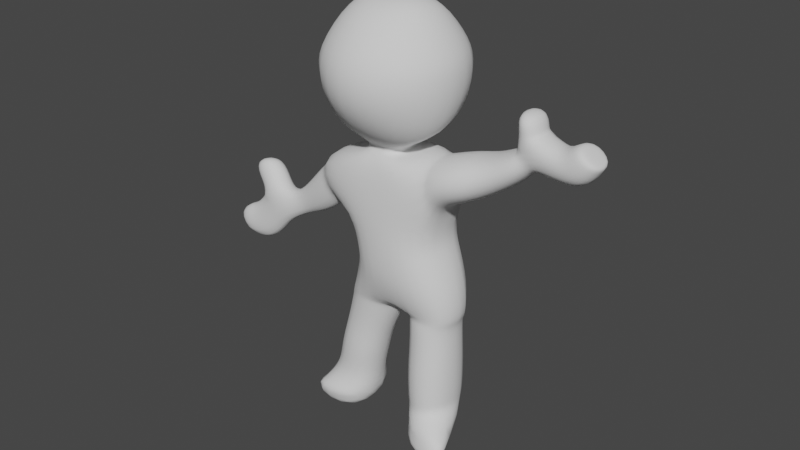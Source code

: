 # Source: whiltperson.blend  (saved by Blender 3.5.10; exported with 4.5.12 LTS)
import bpy
from mathutils import Matrix  # noqa: F401  (used for matrix-valued properties, if any)

bpy.ops.wm.read_factory_settings(use_empty=True)
scene = bpy.context.scene
scene.name = 'Scene'

# ---- collections
col_collection = bpy.data.collections.new('Collection'); scene.collection.children.link(col_collection)

# ---- world
world_world = bpy.data.worlds.new('World'); scene.world = world_world
world_world.use_nodes = True; world_world.node_tree.nodes.clear()
_N = world_world.node_tree.nodes; _L = world_world.node_tree.links
n0 = _N.new('ShaderNodeOutputWorld'); n0.name = 'World Output'; n0.location = (300, 300)
n1 = _N.new('ShaderNodeBackground'); n1.name = 'Background'; n1.location = (10, 300)
n1.inputs[0].default_value = (0.05088, 0.05088, 0.05088, 1.0)
_L.new(n1.outputs[0], n0.inputs[0])
n0.is_active_output = True
world_world.color = (0.05088, 0.05088, 0.05088)
world_world.use_sun_shadow = False
world_world.sun_shadow_jitter_overblur = 0.0

# ---- meshes
me_x = bpy.data.meshes.new('立方体')
me_x.from_pydata([(-0.9238, -0.4939, -1.754), (-1.552, -0.3909, 0.6386), (-0.9238, 0.4993, -1.754), (-1.423, 0.3962, 0.4312), (1.409, -0.5477, -1.818), (1.017, -0.6321, 1.332), (1.409, 0.5533, -1.818), (1.017, 0.6321, 1.332), (-0.9724, -0.4227, -0.1725), (-1.11, 0.3962, 0.1669), (1.143, 0.6321, 0.4212), (1.143, -0.6321, 0.4212), (-0.6915, 0.6225, -1.002), (1.477, 0.6225, -1.167), (1.477, -0.6172, -1.167), (-0.6067, -0.6127, -1.011), (-0.6511, -0.6119, -0.6165), (-0.7641, 0.6225, -0.5788), (1.253, 0.6225, -0.4268), (1.096, -0.6832, -0.4544), (0.2946, 0.4993, -1.8), (-0.009695, 0.6588, 0.8759), (0.2946, -0.4939, -1.8), (-0.00252, -0.6892, 0.6497), (0.08436, -0.7433, 0.0738), (0.1689, 0.7835, 0.1725), (0.3613, 0.6966, -1.147), (0.3015, -0.7316, -1.214), (0.2733, 0.7172, -0.5676), (0.1978, -0.7485, -0.6219), (-0.9381, 0.6225, -1.763), (-0.9381, -0.6172, -1.763), (0.4594, 0.5533, -1.759), (0.4602, -0.5432, -1.809), (-1.068, -0.4536, -2.45), (-1.068, 0.4303, -2.45), (-0.1097, 0.4303, -2.552), (-0.1097, -0.4536, -2.552), (-1.226, -0.5129, -3.045), (-1.226, 0.4803, -3.045), (-0.2361, 0.4803, -3.055), (-0.2361, -0.5129, -3.055), (-0.4197, -0.4352, -3.723), (-0.3889, 0.4656, -3.61), (-1.332, 0.4753, -3.699), (-1.332, -0.4255, -3.699), (-0.7645, -0.6172, -0.1969), (-1.378, -0.6355, 0.9016), (-1.386, 0.6225, 0.8675), (-0.7645, 0.6225, -0.1969), (-1.699, -0.3968, 0.5228), (-1.571, 0.3902, 0.3155), (-1.153, -0.3968, -0.395), (-1.281, 0.3902, -0.1876), (-2.019, -0.3272, 0.1169), (-1.914, 0.3206, -0.05379), (-1.541, -0.3272, -0.6177), (-1.647, 0.3206, -0.447), (-2.333, -0.2538, -0.2478), (-2.251, 0.2472, -0.3798), (-1.935, -0.2538, -0.7527), (-2.082, 0.2472, -0.5734), (-3.923, -0.2482, -1.199), (-3.866, 0.1021, -1.291), (-3.599, -0.2482, -1.587), (-3.751, 0.1021, -1.478), (1.02, 0.6225, 1.384), (1.02, -0.6172, 1.384), (1.112, 0.6225, -0.1641), (1.112, -0.6172, -0.1641), (1.56, -0.6697, 1.512), (1.56, 0.765, 1.512), (1.661, 0.765, 0.6415), (1.661, -0.6697, 0.6415), (2.029, -0.4321, 1.593), (2.029, 0.6277, 1.593), (2.099, 0.6277, 0.8714), (2.099, -0.4321, 0.8714), (2.587, -0.3621, 1.911), (2.587, 0.5577, 1.911), (2.648, 0.5577, 1.285), (2.648, -0.3621, 1.285), (1.507, -0.6172, -1.742), (1.507, 0.6225, -1.742), (0.3777, -0.3468, -1.763), (0.4101, 0.3393, -1.735), (1.422, -0.5654, -2.361), (1.422, 0.5708, -2.361), (0.4782, 0.5708, -2.381), (0.4782, -0.5654, -2.381), (1.43, -0.6111, -2.879), (1.43, 0.6164, -2.879), (0.4521, 0.6164, -2.914), (0.4521, -0.6111, -2.914), (1.418, -0.6111, -3.476), (1.418, 0.6164, -3.476), (0.4758, 0.6164, -3.487), (0.4758, -0.6111, -3.487), (1.385, -0.5611, -3.631), (1.385, 0.5664, -3.631), (0.5203, 0.5664, -3.616), (0.4669, -0.5611, -3.731), (-0.7081, -0.221, 3.933), (-0.7081, 0.5139, 3.806), (0.6322, -0.221, 3.968), (0.6322, 0.5139, 3.842), (-1.449, -0.6189, 2.61), (-1.309, 0.9433, 2.731), (1.402, 0.6933, 2.83), (1.262, -0.8689, 2.71), (-0.1006, 0.6275, 3.885), (-0.0915, -0.5587, 3.908), (-0.1614, -1.548, 2.589), (0.1267, 1.618, 2.743), (-1.327, -0.6873, 3.002), (-1.274, 0.7676, 3.02), (1.243, 0.6736, 3.151), (1.19, -0.7813, 3.132), (-0.1097, -1.36, 3.231), (0.008945, 1.382, 3.285), (-1.198, 0.9903, 2.137), (1.381, 0.6242, 2.213), (1.17, -0.8651, 2.18), (-1.408, -0.499, 2.104), (0.175, 1.461, 2.15), (-0.1951, -1.372, 2.061), (-0.3227, 0.2969, 1.246), (-0.3227, -0.2516, 1.246), (-0.07155, 0.3574, 1.306), (0.2454, -0.2516, 1.278), (0.2454, 0.2969, 1.278), (-0.1101, -0.3151, 1.318), (-0.07802, 0.5469, 1.199), (0.3653, 0.641, 1.158), (0.3653, -0.5877, 1.158), (-0.433, -0.5877, 1.154), (-0.433, 0.641, 1.154), (-0.08389, -0.479, 1.164), (2.48, -0.2382, 1.926), (2.48, 0.4338, 1.926), (2.893, 0.4338, 1.584), (2.893, -0.2382, 1.584), (-0.4495, -0.7185, -4.101), (-1.931, -0.7089, -3.997), (-0.6893, -0.5687, -4.359), (-1.966, -0.559, -4.288), (-0.1967, 0.6846, -4.093), (-1.345, 0.6943, -4.068), (-0.4787, -0.4211, -4.471), (-1.372, -0.4115, -4.598), (2.009, -0.9323, -3.903), (0.7491, -0.7133, -3.751), (2.143, -0.9589, -4.38), (0.8094, -1.042, -4.351), (1.385, 0.4227, -4.095), (0.2904, 0.4227, -4.076), (1.385, -0.5792, -4.341), (0.5203, -0.5792, -4.326), (-0.8439, 0.6906, 1.549), (1.007, 0.4817, 1.589), (0.8865, -0.7334, 1.571), (0.03553, 0.8212, 1.57), (-0.1942, -0.8109, 1.59), (-0.9641, -0.5245, 1.531), (2.96, -0.287, 2.189), (2.96, 0.3849, 2.189), (3.278, 0.3849, 1.457), (3.278, -0.287, 1.457), (3.316, -0.332, 2.04), (3.316, 0.3399, 2.04), (3.811, 0.3399, 1.51), (3.811, -0.332, 1.51), (3.574, -0.3292, 2.254), (3.574, 0.3331, 2.254), (4.027, 0.3331, 1.876), (4.027, -0.3292, 1.876), (2.514, 0.4338, 2.192), (2.514, -0.2382, 2.192), (2.918, 0.3849, 2.166), (2.918, -0.287, 2.166), (2.45, 0.4338, 2.529), (2.45, -0.2382, 2.529), (2.889, 0.3849, 2.503), (2.889, -0.287, 2.503), (3.717, -0.2398, 2.21), (3.717, 0.2437, 2.21), (4.048, 0.2437, 1.934), (4.048, -0.2398, 1.934), (-3.533, 0.1774, -1.477), (-3.394, -0.3235, -1.652), (-3.718, 0.1774, -1.095), (-3.8, -0.3235, -0.9628), (-3.616, -0.3235, -0.8538), (-3.534, 0.1774, -0.9858), (-3.123, -0.3235, -1.671), (-3.27, 0.1774, -1.491), (-3.008, 0.1774, -1.392), (-2.861, -0.3235, -1.571), (-3.386, 0.1774, -0.9193), (-3.468, -0.3235, -0.7873), (-3.17, -0.3235, -0.4987), (-3.088, 0.1774, -0.6307), (-2.555, -0.3235, -1.27), (-2.788, 0.1774, -1.165), (-2.539, 0.1774, -0.8559), (-2.392, -0.3235, -1.035), (-2.515, 0.1774, -0.3954), (-2.597, -0.3235, -0.2634), (-3.333, -0.2109, -0.464), (-3.223, 0.2901, -0.5697), (-2.735, 0.2901, -0.2071), (-2.845, -0.2109, -0.1014), (-3.656, -0.164, 0.0008084), (-3.574, 0.337, -0.1312), (-3.001, 0.337, 0.1041), (-3.082, -0.164, 0.2361)], [], [(25, 21, 66, 68), (24, 23, 47, 46), (6, 4, 86, 87), (29, 24, 46, 16), (18, 68, 69, 19), (28, 25, 68, 18), (16, 46, 49, 17), (31, 15, 12, 30), (85, 26, 13, 83), (83, 13, 14, 82), (84, 27, 15, 31), (15, 16, 17, 12), (26, 28, 18, 13), (13, 18, 19, 14), (27, 29, 16, 15), (14, 19, 29, 27), (12, 17, 28, 26), (82, 14, 27, 84), (30, 12, 26, 85), (17, 49, 25, 28), (19, 69, 24, 29), (69, 67, 23, 24), (49, 48, 21, 25), (2, 0, 31, 30), (20, 2, 30, 85), (0, 22, 84, 31), (22, 20, 85, 84), (20, 22, 37, 36), (2, 20, 36, 35), (22, 0, 34, 37), (0, 2, 35, 34), (37, 34, 38, 41), (34, 35, 39, 38), (36, 37, 41, 40), (35, 36, 40, 39), (41, 38, 45, 42), (38, 39, 44, 45), (39, 40, 43, 44), (40, 41, 42, 43), (1, 8, 46, 47), (3, 1, 47, 48), (9, 3, 48, 49), (8, 9, 49, 46), (3, 9, 53, 51), (8, 1, 50, 52), (9, 8, 52, 53), (1, 3, 51, 50), (53, 52, 56, 57), (50, 51, 55, 54), (51, 53, 57, 55), (52, 50, 54, 56), (55, 57, 61, 59), (56, 54, 58, 60), (57, 56, 60, 61), (54, 55, 59, 58), (195, 194, 189, 188), (188, 189, 64, 65), (193, 195, 188, 190), (190, 188, 65, 63), (5, 7, 66, 67), (7, 10, 68, 66), (11, 5, 67, 69), (10, 11, 69, 68), (5, 11, 73, 70), (7, 5, 70, 71), (11, 10, 72, 73), (10, 7, 71, 72), (71, 70, 74, 75), (73, 72, 76, 77), (72, 71, 75, 76), (70, 73, 77, 74), (77, 76, 80, 81), (76, 75, 79, 80), (74, 77, 81, 78), (75, 74, 78, 79), (4, 6, 83, 82), (33, 4, 82, 84), (6, 32, 85, 83), (32, 33, 84, 85), (33, 32, 88, 89), (4, 33, 89, 86), (32, 6, 87, 88), (89, 88, 92, 93), (86, 89, 93, 90), (88, 87, 91, 92), (87, 86, 90, 91), (92, 91, 95, 96), (91, 90, 94, 95), (93, 92, 96, 97), (90, 93, 97, 94), (97, 96, 100, 101), (94, 97, 101, 98), (96, 95, 99, 100), (95, 94, 98, 99), (114, 102, 103, 115), (119, 110, 105, 116), (116, 105, 104, 117), (118, 111, 102, 114), (133, 134, 67, 66), (110, 103, 102, 111), (125, 112, 106, 123), (121, 108, 109, 122), (124, 113, 108, 121), (123, 106, 107, 120), (120, 107, 113, 124), (122, 109, 112, 125), (105, 110, 111, 104), (132, 133, 66, 21), (117, 104, 111, 118), (115, 103, 110, 119), (107, 115, 119, 113), (109, 117, 118, 112), (112, 118, 114, 106), (108, 116, 117, 109), (113, 119, 116, 108), (106, 114, 115, 107), (160, 122, 125, 162), (158, 120, 124, 161), (163, 123, 120, 158), (161, 124, 121, 159), (159, 121, 122, 160), (162, 125, 123, 163), (135, 136, 48, 47), (137, 135, 47, 23), (134, 137, 23, 67), (136, 132, 21, 48), (79, 78, 138, 139), (81, 80, 140, 141), (80, 79, 139, 140), (78, 81, 141, 138), (42, 45, 143, 142), (142, 143, 145, 144), (44, 43, 146, 147), (147, 146, 148, 149), (145, 149, 148, 144), (44, 147, 149, 145, 143, 45), (43, 42, 142, 144, 148, 146), (98, 101, 151, 150), (150, 151, 153, 152), (100, 99, 154, 155), (98, 150, 152, 156, 154, 99), (153, 157, 156, 152), (155, 154, 156, 157), (100, 155, 157, 153, 151, 101), (131, 162, 163, 127), (130, 159, 160, 129), (128, 161, 159, 130), (127, 163, 158, 126), (126, 158, 161, 128), (129, 160, 162, 131), (135, 137, 131, 127), (137, 134, 129, 131), (134, 133, 130, 129), (133, 132, 128, 130), (132, 136, 126, 128), (136, 135, 127, 126), (138, 141, 167, 164), (139, 138, 177, 176), (141, 140, 166, 167), (140, 139, 165, 166), (167, 166, 170, 171), (166, 165, 169, 170), (164, 167, 171, 168), (165, 164, 168, 169), (168, 171, 175, 172), (169, 168, 172, 173), (171, 170, 174, 175), (170, 169, 173, 174), (179, 178, 182, 183), (165, 139, 176, 178), (164, 165, 178, 179), (138, 164, 179, 177), (180, 181, 183, 182), (177, 179, 183, 181), (176, 177, 181, 180), (178, 176, 180, 182), (175, 174, 186, 187), (174, 173, 185, 186), (172, 175, 187, 184), (173, 172, 184, 185), (184, 187, 186, 185), (189, 191, 62, 64), (64, 62, 63, 65), (192, 193, 190, 191), (191, 190, 63, 62), (198, 196, 195, 193), (194, 192, 191, 189), (197, 199, 192, 194), (196, 197, 194, 195), (203, 202, 197, 196), (199, 198, 193, 192), (200, 201, 198, 199), (202, 200, 199, 197), (204, 205, 202, 203), (206, 204, 203, 201), (205, 207, 200, 202), (201, 203, 196, 198), (61, 60, 205, 204), (201, 200, 208, 209), (60, 58, 207, 205), (58, 59, 206, 207), (59, 61, 204, 206), (211, 210, 214, 215), (207, 206, 210, 211), (200, 207, 211, 208), (206, 201, 209, 210), (215, 214, 213, 212), (208, 211, 215, 212), (210, 209, 213, 214), (209, 208, 212, 213)])
me_x.polygons.foreach_set('use_smooth', [True] * 210)
_uv = me_x.uv_layers.new(name='UV 贴图')
_uv.uv.foreach_set('vector', [0.491, 0.3774, 0.625, 0.3774, 0.625, 0.5, 0.491, 0.5, 0.491, 0.8726, 0.625, 0.8726, 0.625, 1.0, 0.491, 1.0, 0.3738, 0.5012, 0.3738, 0.7488, 0.3738, 0.7488, 0.3738, 0.5012, 0.473, 0.8726, 0.491, 0.8726, 0.491, 1.0, 0.473, 1.0, 0.473, 0.5, 0.491, 0.5, 0.491, 0.75, 0.473, 0.75, 0.473, 0.3774, 0.491, 0.3774, 0.491, 0.5, 0.473, 0.5, 0.473, 0.0, 0.491, 0.0, 0.491, 0.25, 0.473, 0.25, 0.375, 0.0, 0.4333, 0.0, 0.4333, 0.25, 0.375, 0.25, 0.375, 0.3774, 0.4333, 0.3774, 0.4333, 0.5, 0.375, 0.5, 0.375, 0.5, 0.4333, 0.5, 0.4333, 0.75, 0.375, 0.75, 0.375, 0.8726, 0.4333, 0.8726, 0.4333, 1.0, 0.375, 1.0, 0.4333, 0.0, 0.473, 0.0, 0.473, 0.25, 0.4333, 0.25, 0.4333, 0.3774, 0.473, 0.3774, 0.473, 0.5, 0.4333, 0.5, 0.4333, 0.5, 0.473, 0.5, 0.473, 0.75, 0.4333, 0.75, 0.4333, 0.8726, 0.473, 0.8726, 0.473, 1.0, 0.4333, 1.0, 0.4333, 0.75, 0.473, 0.75, 0.473, 0.8726, 0.4333, 0.8726, 0.4333, 0.25, 0.473, 0.25, 0.473, 0.3774, 0.4333, 0.3774, 0.375, 0.75, 0.4333, 0.75, 0.4333, 0.8726, 0.375, 0.8726, 0.375, 0.25, 0.4333, 0.25, 0.4333, 0.3774, 0.375, 0.3774, 0.473, 0.25, 0.491, 0.25, 0.491, 0.3774, 0.473, 0.3774, 0.473, 0.75, 0.491, 0.75, 0.491, 0.8726, 0.473, 0.8726, 0.491, 0.75, 0.625, 0.75, 0.625, 0.8726, 0.491, 0.8726, 0.491, 0.25, 0.625, 0.25, 0.625, 0.3774, 0.491, 0.3774, 0.1456, 0.5249, 0.1456, 0.7251, 0.125, 0.75, 0.125, 0.5, 0.2317, 0.5249, 0.1456, 0.5249, 0.125, 0.5, 0.2524, 0.5, 0.1456, 0.7251, 0.2317, 0.7251, 0.2524, 0.75, 0.125, 0.75, 0.2317, 0.7251, 0.2317, 0.5249, 0.2524, 0.5, 0.2524, 0.75, 0.2317, 0.5249, 0.2317, 0.7251, 0.2317, 0.7251, 0.2317, 0.5249, 0.1456, 0.5249, 0.2317, 0.5249, 0.2317, 0.5249, 0.1456, 0.5249, 0.2317, 0.7251, 0.1456, 0.7251, 0.1456, 0.7251, 0.2317, 0.7251, 0.1456, 0.7251, 0.1456, 0.5249, 0.1456, 0.5249, 0.1456, 0.7251, 0.2317, 0.7251, 0.1456, 0.7251, 0.1456, 0.7251, 0.2317, 0.7251, 0.1456, 0.7251, 0.1456, 0.5249, 0.1456, 0.5249, 0.1456, 0.7251, 0.2317, 0.5249, 0.2317, 0.7251, 0.2317, 0.7251, 0.2317, 0.5249, 0.1456, 0.5249, 0.2317, 0.5249, 0.2317, 0.5249, 0.1456, 0.5249, 0.2317, 0.7251, 0.1456, 0.7251, 0.1456, 0.7251, 0.2317, 0.7251, 0.1456, 0.7251, 0.1456, 0.5249, 0.1456, 0.5249, 0.1456, 0.7251, 0.1456, 0.5249, 0.2317, 0.5249, 0.2317, 0.5249, 0.1456, 0.5249, 0.2317, 0.5249, 0.2317, 0.7251, 0.2317, 0.7251, 0.2317, 0.5249, 0.585, 0.04564, 0.5309, 0.04564, 0.491, 0.0, 0.625, 0.0, 0.585, 0.2044, 0.585, 0.04564, 0.625, 0.0, 0.625, 0.25, 0.5309, 0.2044, 0.585, 0.2044, 0.625, 0.25, 0.491, 0.25, 0.5309, 0.04564, 0.5309, 0.2044, 0.491, 0.25, 0.491, 0.0, 0.585, 0.2044, 0.5309, 0.2044, 0.5309, 0.2044, 0.585, 0.2044, 0.5309, 0.04564, 0.585, 0.04564, 0.585, 0.04564, 0.5309, 0.04564, 0.5309, 0.2044, 0.5309, 0.04564, 0.5309, 0.04564, 0.5309, 0.2044, 0.585, 0.04564, 0.585, 0.2044, 0.585, 0.2044, 0.585, 0.04564, 0.5309, 0.2044, 0.5309, 0.04564, 0.5309, 0.04564, 0.5309, 0.2044, 0.585, 0.04564, 0.585, 0.2044, 0.585, 0.2044, 0.585, 0.04564, 0.585, 0.2044, 0.5309, 0.2044, 0.5309, 0.2044, 0.585, 0.2044, 0.5309, 0.04564, 0.585, 0.04564, 0.585, 0.04564, 0.5309, 0.04564, 0.585, 0.2044, 0.5309, 0.2044, 0.5309, 0.2044, 0.585, 0.2044, 0.5309, 0.04564, 0.585, 0.04564, 0.585, 0.04564, 0.5309, 0.04564, 0.5309, 0.2044, 0.5309, 0.04564, 0.5309, 0.04564, 0.5309, 0.2044, 0.585, 0.04564, 0.585, 0.2044, 0.585, 0.2044, 0.585, 0.04564, 0.5309, 0.2044, 0.5309, 0.04564, 0.5309, 0.04564, 0.5309, 0.2044, 0.5309, 0.2044, 0.5309, 0.04564, 0.5309, 0.04564, 0.5309, 0.2044, 0.585, 0.2044, 0.5309, 0.2044, 0.5309, 0.2044, 0.585, 0.2044, 0.585, 0.2044, 0.5309, 0.2044, 0.5309, 0.2044, 0.585, 0.2044, 0.593, 0.7151, 0.593, 0.5349, 0.625, 0.5, 0.625, 0.75, 0.593, 0.5349, 0.523, 0.5349, 0.491, 0.5, 0.625, 0.5, 0.523, 0.7151, 0.593, 0.7151, 0.625, 0.75, 0.491, 0.75, 0.523, 0.5349, 0.523, 0.7151, 0.491, 0.75, 0.491, 0.5, 0.593, 0.7151, 0.523, 0.7151, 0.523, 0.7151, 0.593, 0.7151, 0.593, 0.5349, 0.593, 0.7151, 0.593, 0.7151, 0.593, 0.5349, 0.523, 0.7151, 0.523, 0.5349, 0.523, 0.5349, 0.523, 0.7151, 0.523, 0.5349, 0.593, 0.5349, 0.593, 0.5349, 0.523, 0.5349, 0.593, 0.5349, 0.593, 0.7151, 0.593, 0.7151, 0.593, 0.5349, 0.523, 0.7151, 0.523, 0.5349, 0.523, 0.5349, 0.523, 0.7151, 0.523, 0.5349, 0.593, 0.5349, 0.593, 0.5349, 0.523, 0.5349, 0.593, 0.7151, 0.523, 0.7151, 0.523, 0.7151, 0.593, 0.7151, 0.523, 0.7151, 0.523, 0.5349, 0.523, 0.5349, 0.523, 0.7151, 0.523, 0.5349, 0.593, 0.5349, 0.593, 0.5349, 0.523, 0.5349, 0.593, 0.7151, 0.523, 0.7151, 0.523, 0.7151, 0.593, 0.7151, 0.593, 0.5349, 0.593, 0.7151, 0.593, 0.7151, 0.593, 0.5349, 0.3738, 0.7488, 0.3738, 0.5012, 0.375, 0.5, 0.375, 0.75, 0.2536, 0.7488, 0.3738, 0.7488, 0.375, 0.75, 0.2524, 0.75, 0.3738, 0.5012, 0.2536, 0.5012, 0.2524, 0.5, 0.375, 0.5, 0.2536, 0.5012, 0.2536, 0.7488, 0.2524, 0.75, 0.2524, 0.5, 0.2536, 0.7488, 0.2536, 0.5012, 0.2536, 0.5012, 0.2536, 0.7488, 0.3738, 0.7488, 0.2536, 0.7488, 0.2536, 0.7488, 0.3738, 0.7488, 0.2536, 0.5012, 0.3738, 0.5012, 0.3738, 0.5012, 0.2536, 0.5012, 0.2536, 0.7488, 0.2536, 0.5012, 0.2536, 0.5012, 0.2536, 0.7488, 0.3738, 0.7488, 0.2536, 0.7488, 0.2536, 0.7488, 0.3738, 0.7488, 0.2536, 0.5012, 0.3738, 0.5012, 0.3738, 0.5012, 0.2536, 0.5012, 0.3738, 0.5012, 0.3738, 0.7488, 0.3738, 0.7488, 0.3738, 0.5012, 0.2536, 0.5012, 0.3738, 0.5012, 0.3738, 0.5012, 0.2536, 0.5012, 0.3738, 0.5012, 0.3738, 0.7488, 0.3738, 0.7488, 0.3738, 0.5012, 0.2536, 0.7488, 0.2536, 0.5012, 0.2536, 0.5012, 0.2536, 0.7488, 0.3738, 0.7488, 0.2536, 0.7488, 0.2536, 0.7488, 0.3738, 0.7488, 0.2536, 0.7488, 0.2536, 0.5012, 0.2536, 0.5012, 0.2536, 0.7488, 0.3738, 0.7488, 0.2536, 0.7488, 0.2536, 0.7488, 0.3738, 0.7488, 0.2536, 0.5012, 0.3738, 0.5012, 0.3738, 0.5012, 0.2536, 0.5012, 0.3738, 0.5012, 0.3738, 0.7488, 0.3738, 0.7488, 0.3738, 0.5012, 0.5565, 0.0, 0.625, 0.0, 0.625, 0.25, 0.5565, 0.25, 0.5565, 0.375, 0.625, 0.375, 0.625, 0.5, 0.5565, 0.5, 0.5565, 0.5, 0.625, 0.5, 0.625, 0.75, 0.5565, 0.75, 0.5565, 0.875, 0.625, 0.875, 0.625, 1.0, 0.5565, 1.0, 0.3704, 0.5039, 0.3704, 0.7461, 0.3704, 0.7461, 0.3704, 0.5039, 0.75, 0.5, 0.875, 0.5, 0.875, 0.75, 0.75, 0.75, 0.4315, 0.875, 0.4881, 0.875, 0.4881, 1.0, 0.4315, 1.0, 0.4315, 0.5, 0.4881, 0.5, 0.4881, 0.75, 0.4315, 0.75, 0.4315, 0.375, 0.4881, 0.375, 0.4881, 0.5, 0.4315, 0.5, 0.4315, 0.0, 0.4881, 0.0, 0.4881, 0.25, 0.4315, 0.25, 0.4315, 0.25, 0.4881, 0.25, 0.4881, 0.375, 0.4315, 0.375, 0.4315, 0.75, 0.4881, 0.75, 0.4881, 0.875, 0.4315, 0.875, 0.625, 0.5, 0.75, 0.5, 0.75, 0.75, 0.625, 0.75, 0.25, 0.5039, 0.3704, 0.5039, 0.3704, 0.5039, 0.25, 0.5039, 0.5565, 0.75, 0.625, 0.75, 0.625, 0.875, 0.5565, 0.875, 0.5565, 0.25, 0.625, 0.25, 0.625, 0.375, 0.5565, 0.375, 0.4881, 0.25, 0.5565, 0.25, 0.5565, 0.375, 0.4881, 0.375, 0.4881, 0.75, 0.5565, 0.75, 0.5565, 0.875, 0.4881, 0.875, 0.4881, 0.875, 0.5565, 0.875, 0.5565, 1.0, 0.4881, 1.0, 0.4881, 0.5, 0.5565, 0.5, 0.5565, 0.75, 0.4881, 0.75, 0.4881, 0.375, 0.5565, 0.375, 0.5565, 0.5, 0.4881, 0.5, 0.4881, 0.0, 0.5565, 0.0, 0.5565, 0.25, 0.4881, 0.25, 0.4058, 0.75, 0.4315, 0.75, 0.4315, 0.875, 0.4058, 0.875, 0.4058, 0.25, 0.4315, 0.25, 0.4315, 0.375, 0.4058, 0.375, 0.4058, 0.0, 0.4315, 0.0, 0.4315, 0.25, 0.4058, 0.25, 0.4058, 0.375, 0.4315, 0.375, 0.4315, 0.5, 0.4058, 0.5, 0.4058, 0.5, 0.4315, 0.5, 0.4315, 0.75, 0.4058, 0.75, 0.4058, 0.875, 0.4315, 0.875, 0.4315, 1.0, 0.4058, 1.0, 0.1329, 0.7461, 0.1329, 0.5039, 0.1329, 0.5039, 0.1329, 0.7461, 0.25, 0.7461, 0.1329, 0.7461, 0.1329, 0.7461, 0.25, 0.7461, 0.3704, 0.7461, 0.25, 0.7461, 0.25, 0.7461, 0.3704, 0.7461, 0.1329, 0.5039, 0.25, 0.5039, 0.25, 0.5039, 0.1329, 0.5039, 0.593, 0.5349, 0.593, 0.7151, 0.593, 0.7151, 0.593, 0.5349, 0.523, 0.7151, 0.523, 0.5349, 0.523, 0.5349, 0.523, 0.7151, 0.523, 0.5349, 0.593, 0.5349, 0.593, 0.5349, 0.523, 0.5349, 0.593, 0.7151, 0.523, 0.7151, 0.523, 0.7151, 0.593, 0.7151, 0.2317, 0.7251, 0.1456, 0.7251, 0.1456, 0.7251, 0.2317, 0.7251, 0.2317, 0.7251, 0.1456, 0.7251, 0.1456, 0.7251, 0.2317, 0.7251, 0.1456, 0.5249, 0.2317, 0.5249, 0.2317, 0.5249, 0.1456, 0.5249, 0.1456, 0.5249, 0.2317, 0.5249, 0.2317, 0.5249, 0.1456, 0.5249, 0.1456, 0.7251, 0.1456, 0.5249, 0.2317, 0.5249, 0.2317, 0.7251, 0.1456, 0.5249, 0.1456, 0.5249, 0.1456, 0.5249, 0.1456, 0.7251, 0.1456, 0.7251, 0.1456, 0.7251, 0.2317, 0.5249, 0.2317, 0.7251, 0.2317, 0.7251, 0.2317, 0.7251, 0.2317, 0.5249, 0.2317, 0.5249, 0.3738, 0.7488, 0.2536, 0.7488, 0.2536, 0.7488, 0.3738, 0.7488, 0.3738, 0.7488, 0.2536, 0.7488, 0.2536, 0.7488, 0.3738, 0.7488, 0.2536, 0.5012, 0.3738, 0.5012, 0.3738, 0.5012, 0.2536, 0.5012, 0.3738, 0.7488, 0.3738, 0.7488, 0.3738, 0.7488, 0.3738, 0.5012, 0.3738, 0.5012, 0.3738, 0.5012, 0.2536, 0.7488, 0.2536, 0.5012, 0.3738, 0.5012, 0.3738, 0.7488, 0.2536, 0.5012, 0.3738, 0.5012, 0.3738, 0.5012, 0.2536, 0.5012, 0.2536, 0.5012, 0.2536, 0.5012, 0.2536, 0.5012, 0.2536, 0.7488, 0.2536, 0.7488, 0.2536, 0.7488, 0.375, 0.875, 0.4058, 0.875, 0.4058, 1.0, 0.375, 1.0, 0.375, 0.5, 0.4058, 0.5, 0.4058, 0.75, 0.375, 0.75, 0.375, 0.375, 0.4058, 0.375, 0.4058, 0.5, 0.375, 0.5, 0.375, 0.0, 0.4058, 0.0, 0.4058, 0.25, 0.375, 0.25, 0.375, 0.25, 0.4058, 0.25, 0.4058, 0.375, 0.375, 0.375, 0.375, 0.75, 0.4058, 0.75, 0.4058, 0.875, 0.375, 0.875, 0.1329, 0.7461, 0.25, 0.7461, 0.375, 0.875, 0.375, 1.0, 0.25, 0.7461, 0.3704, 0.7461, 0.375, 0.75, 0.375, 0.875, 0.3704, 0.7461, 0.3704, 0.5039, 0.375, 0.5, 0.375, 0.75, 0.3704, 0.5039, 0.25, 0.5039, 0.375, 0.375, 0.375, 0.5, 0.25, 0.5039, 0.1329, 0.5039, 0.375, 0.25, 0.375, 0.375, 0.1329, 0.5039, 0.1329, 0.7461, 0.375, 0.0, 0.375, 0.25, 0.593, 0.7151, 0.523, 0.7151, 0.523, 0.7151, 0.593, 0.7151, 0.593, 0.5349, 0.593, 0.7151, 0.593, 0.7151, 0.593, 0.5349, 0.523, 0.7151, 0.523, 0.5349, 0.523, 0.5349, 0.523, 0.7151, 0.523, 0.5349, 0.593, 0.5349, 0.593, 0.5349, 0.523, 0.5349, 0.523, 0.7151, 0.523, 0.5349, 0.523, 0.5349, 0.523, 0.7151, 0.523, 0.5349, 0.593, 0.5349, 0.593, 0.5349, 0.523, 0.5349, 0.593, 0.7151, 0.523, 0.7151, 0.523, 0.7151, 0.593, 0.7151, 0.593, 0.5349, 0.593, 0.7151, 0.593, 0.7151, 0.593, 0.5349, 0.593, 0.7151, 0.523, 0.7151, 0.523, 0.7151, 0.593, 0.7151, 0.593, 0.5349, 0.593, 0.7151, 0.593, 0.7151, 0.593, 0.5349, 0.523, 0.7151, 0.523, 0.5349, 0.523, 0.5349, 0.523, 0.7151, 0.523, 0.5349, 0.593, 0.5349, 0.593, 0.5349, 0.523, 0.5349, 0.593, 0.7151, 0.593, 0.5349, 0.593, 0.5349, 0.593, 0.7151, 0.593, 0.5349, 0.593, 0.5349, 0.593, 0.5349, 0.593, 0.5349, 0.593, 0.7151, 0.593, 0.5349, 0.593, 0.5349, 0.593, 0.7151, 0.593, 0.7151, 0.593, 0.7151, 0.593, 0.7151, 0.593, 0.7151, 0.593, 0.5349, 0.593, 0.7151, 0.593, 0.7151, 0.593, 0.5349, 0.593, 0.7151, 0.593, 0.7151, 0.593, 0.7151, 0.593, 0.7151, 0.593, 0.5349, 0.593, 0.7151, 0.593, 0.7151, 0.593, 0.5349, 0.593, 0.5349, 0.593, 0.5349, 0.593, 0.5349, 0.593, 0.5349, 0.523, 0.7151, 0.523, 0.5349, 0.523, 0.5349, 0.523, 0.7151, 0.523, 0.5349, 0.593, 0.5349, 0.593, 0.5349, 0.523, 0.5349, 0.593, 0.7151, 0.523, 0.7151, 0.523, 0.7151, 0.593, 0.7151, 0.593, 0.5349, 0.593, 0.7151, 0.593, 0.7151, 0.593, 0.5349, 0.593, 0.7151, 0.523, 0.7151, 0.523, 0.5349, 0.593, 0.5349, 0.5309, 0.04564, 0.585, 0.04564, 0.585, 0.04564, 0.5309, 0.04564, 0.5309, 0.04564, 0.585, 0.04564, 0.585, 0.2044, 0.5309, 0.2044, 0.585, 0.04564, 0.585, 0.2044, 0.585, 0.2044, 0.585, 0.04564, 0.585, 0.04564, 0.585, 0.2044, 0.585, 0.2044, 0.585, 0.04564, 0.585, 0.2044, 0.5309, 0.2044, 0.5309, 0.2044, 0.585, 0.2044, 0.5309, 0.04564, 0.585, 0.04564, 0.585, 0.04564, 0.5309, 0.04564, 0.5309, 0.04564, 0.585, 0.04564, 0.585, 0.04564, 0.5309, 0.04564, 0.5309, 0.2044, 0.5309, 0.04564, 0.5309, 0.04564, 0.5309, 0.2044, 0.5309, 0.2044, 0.5309, 0.04564, 0.5309, 0.04564, 0.5309, 0.2044, 0.585, 0.04564, 0.585, 0.2044, 0.585, 0.2044, 0.585, 0.04564, 0.585, 0.04564, 0.585, 0.2044, 0.585, 0.2044, 0.585, 0.04564, 0.5309, 0.04564, 0.585, 0.04564, 0.585, 0.04564, 0.5309, 0.04564, 0.5309, 0.2044, 0.5309, 0.04564, 0.5309, 0.04564, 0.5309, 0.2044, 0.585, 0.2044, 0.5309, 0.2044, 0.5309, 0.2044, 0.585, 0.2044, 0.5309, 0.04564, 0.585, 0.04564, 0.585, 0.04564, 0.5309, 0.04564, 0.585, 0.2044, 0.5309, 0.2044, 0.5309, 0.2044, 0.585, 0.2044, 0.5309, 0.2044, 0.5309, 0.04564, 0.5309, 0.04564, 0.5309, 0.2044, 0.585, 0.2044, 0.585, 0.04564, 0.585, 0.04564, 0.585, 0.2153, 0.5309, 0.04564, 0.585, 0.04564, 0.585, 0.04564, 0.5309, 0.04564, 0.585, 0.04564, 0.585, 0.2044, 0.585, 0.2044, 0.585, 0.04564, 0.585, 0.2044, 0.5309, 0.2044, 0.5309, 0.2044, 0.585, 0.2044, 0.585, 0.04564, 0.585, 0.2044, 0.585, 0.2044, 0.585, 0.04564, 0.585, 0.04564, 0.585, 0.2044, 0.585, 0.2044, 0.585, 0.04564, 0.585, 0.04564, 0.585, 0.04564, 0.585, 0.04564, 0.585, 0.04564, 0.585, 0.2044, 0.585, 0.2044, 0.585, 0.2153, 0.585, 0.2044, 0.585, 0.04564, 0.585, 0.2044, 0.585, 0.2044, 0.585, 0.04564, 0.585, 0.04564, 0.585, 0.04564, 0.585, 0.04564, 0.585, 0.04564, 0.585, 0.2044, 0.585, 0.2153, 0.585, 0.2044, 0.585, 0.2044, 0.585, 0.2153, 0.585, 0.04564, 0.585, 0.04564, 0.585, 0.2044])
me_x.update()

# ---- objects
ob_x = bpy.data.objects.new('空物体', None)
ob_001 = bpy.data.objects.new('空物体.001', None)
ob_x_1 = bpy.data.objects.new('立方体', me_x)

# ---- transforms, parenting, visibility, modifiers, constraints
ob_x.location = (-0.02457, -1.938e-07, 2.529)
ob_x.rotation_euler = (1.571, -0.0, -0.0)
ob_x.empty_display_type = 'IMAGE'
ob_x.empty_display_size = 5.0
ob_001.location = (-0.02457, -1.938e-07, 2.529)
ob_001.rotation_euler = (1.571, -0.0, -0.0)
ob_001.empty_display_type = 'IMAGE'
ob_001.empty_display_size = 5.0
ob_x_1.location = (0.0, 0.0, 2.573)
ob_x_1.scale = (0.4461, 0.4461, 0.4461)
_m = ob_x_1.modifiers.new('细分', 'SUBSURF')
_m.levels = 2

# ---- collection membership
col_collection.objects.link(ob_x)
col_collection.objects.link(ob_001)
col_collection.objects.link(ob_x_1)

# ---- scene / render settings (as saved in the file)
scene.frame_start = 1; scene.frame_end = 250; scene.frame_set(0)
scene.render.engine = 'BLENDER_EEVEE_NEXT'
scene.cycles.sampling_pattern = 'TABULATED_SOBOL'
scene.view_settings.view_transform = 'Filmic'
bpy.context.view_layer.update()

# ---- added for rendering (the .blend has no active camera and no usable light): camera, sun
cam_auto = bpy.data.cameras.new('AutoCamera')
cam_auto.lens = 50.0
cam_auto.sensor_width = 36.0
cam_auto.clip_end = 1000.0
ob_auto_camera = bpy.data.objects.new('AutoCamera', cam_auto)
scene.collection.objects.link(ob_auto_camera)
ob_auto_camera.location = (5.03095, -5.9883, 6.43476)
ob_auto_camera.rotation_euler = (1.09748, -7.21219e-08, 0.694738)
scene.camera = ob_auto_camera
light_auto_sun = bpy.data.lights.new('AutoSun', 'SUN')
light_auto_sun.energy = 3.0
light_auto_sun.angle = 0.0523599
ob_auto_sun = bpy.data.objects.new('AutoSun', light_auto_sun)
scene.collection.objects.link(ob_auto_sun)
ob_auto_sun.rotation_euler = (0.872665, 0.174533, 0.523599)
bpy.context.view_layer.update()
